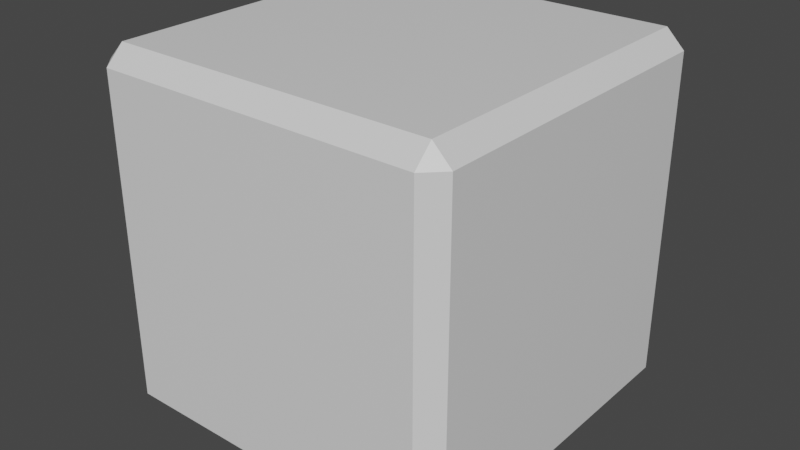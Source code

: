 # Source: Block.blend  (saved by Blender 2.80.75; exported with 4.5.12 LTS)
import bpy
from mathutils import Matrix  # noqa: F401  (used for matrix-valued properties, if any)

bpy.ops.wm.read_factory_settings(use_empty=True)
scene = bpy.context.scene
scene.name = 'Scene'

# ---- collections
col_collection = bpy.data.collections.new('Collection'); scene.collection.children.link(col_collection)

# ---- materials (node trees are filled in below, after node groups)
mat_material = bpy.data.materials.new('Material')
mat_material.alpha_threshold = 0.0
mat_material.use_transparent_shadow = False
mat_material.line_color = (0.0, 0.0, 0.0, 1.0)

# ---- material node trees
mat_material.use_nodes = True; mat_material.node_tree.nodes.clear()
_N = mat_material.node_tree.nodes; _L = mat_material.node_tree.links
n0 = _N.new('ShaderNodeOutputMaterial'); n0.name = 'Material Output'; n0.location = (300, 300)
n1 = _N.new('ShaderNodeBsdfPrincipled'); n1.name = 'Principled BSDF'; n1.location = (10, 300)
n1.distribution = 'GGX'
n1.subsurface_method = 'BURLEY'
n1.inputs[2].default_value = 0.4
n1.inputs[3].default_value = 1.45
n1.inputs[27].default_value = (0.0, 0.0, 0.0, 1.0)
n1.inputs[28].default_value = 1.0
_L.new(n1.outputs[0], n0.inputs[0])
n0.is_active_output = True

# ---- world
world_world = bpy.data.worlds.new('World'); scene.world = world_world
world_world.use_nodes = True; world_world.node_tree.nodes.clear()
_N = world_world.node_tree.nodes; _L = world_world.node_tree.links
n0 = _N.new('ShaderNodeOutputWorld'); n0.name = 'World Output'; n0.location = (300, 300)
n1 = _N.new('ShaderNodeBackground'); n1.name = 'Background'; n1.location = (10, 300)
n1.inputs[0].default_value = (0.05088, 0.05088, 0.05088, 1.0)
_L.new(n1.outputs[0], n0.inputs[0])
n0.is_active_output = True
world_world.color = (0.05088, 0.05088, 0.05088)
world_world.use_sun_shadow = False
world_world.sun_shadow_jitter_overblur = 0.0

# ---- meshes
me_cube = bpy.data.meshes.new('Cube')
me_cube.from_pydata([(1.0, 1.0, 1.0), (1.0, 1.0, -1.0), (1.0, -1.0, 1.0), (1.0, -1.0, -1.0), (-1.0, 1.0, 1.0), (-1.0, 1.0, -1.0), (-1.0, -1.0, 1.0), (-1.0, -1.0, -1.0)], [], [(0, 4, 6, 2), (3, 2, 6, 7), (7, 6, 4, 5), (5, 1, 3, 7), (1, 0, 2, 3), (5, 4, 0, 1)])
_uv = me_cube.uv_layers.new(name='UVMap')
_uv.uv.foreach_set('vector', [0.375, 0.0, 0.625, 0.0, 0.625, 0.25, 0.375, 0.25, 0.375, 0.25, 0.625, 0.25, 0.625, 0.5, 0.375, 0.5, 0.375, 0.5, 0.625, 0.5, 0.625, 0.75, 0.375, 0.75, 0.375, 0.75, 0.625, 0.75, 0.625, 1.0, 0.375, 1.0, 0.125, 0.5, 0.375, 0.5, 0.375, 0.75, 0.125, 0.75, 0.625, 0.5, 0.875, 0.5, 0.875, 0.75, 0.625, 0.75])
me_cube.materials.append(mat_material)
me_cube.use_remesh_preserve_volume = False
me_cube.use_remesh_preserve_attributes = False
me_cube.use_mirror_vertex_groups = False
me_cube.update()

# ---- objects
ob_cube = bpy.data.objects.new('Cube', me_cube)

# ---- transforms, parenting, visibility, modifiers, constraints
ob_cube.location = (0.0, 0.0, 0.0)
ob_cube.lock_rotations_4d = False
ob_cube.empty_display_type = 'ARROWS'
ob_cube.lineart.crease_threshold = 0.0
_m = ob_cube.modifiers.new('Bevel', 'BEVEL')
_m.limit_method = 'NONE'

# ---- collection membership
col_collection.objects.link(ob_cube)

# ---- scene / render settings (as saved in the file)
scene.frame_start = 1; scene.frame_end = 250; scene.frame_set(1)
scene.render.engine = 'BLENDER_EEVEE_NEXT'
scene.cycles.use_denoising = False
scene.cycles.samples = 128
scene.cycles.sampling_pattern = 'TABULATED_SOBOL'
scene.cycles.use_adaptive_sampling = False
scene.cycles.use_light_tree = False
scene.view_settings.view_transform = 'Filmic'
bpy.context.view_layer.update()

# ---- added for rendering (the .blend has no active camera and no usable light): camera, sun
cam_auto = bpy.data.cameras.new('AutoCamera')
cam_auto.lens = 50.0
cam_auto.sensor_width = 36.0
cam_auto.clip_end = 1000.0
ob_auto_camera = bpy.data.objects.new('AutoCamera', cam_auto)
scene.collection.objects.link(ob_auto_camera)
ob_auto_camera.location = (3.20507, -3.84609, 2.56406)
ob_auto_camera.rotation_euler = (1.09748, -7.21219e-08, 0.694738)
scene.camera = ob_auto_camera
light_auto_sun = bpy.data.lights.new('AutoSun', 'SUN')
light_auto_sun.energy = 3.0
light_auto_sun.angle = 0.0523599
ob_auto_sun = bpy.data.objects.new('AutoSun', light_auto_sun)
scene.collection.objects.link(ob_auto_sun)
ob_auto_sun.rotation_euler = (0.872665, 0.174533, 0.523599)
bpy.context.view_layer.update()
